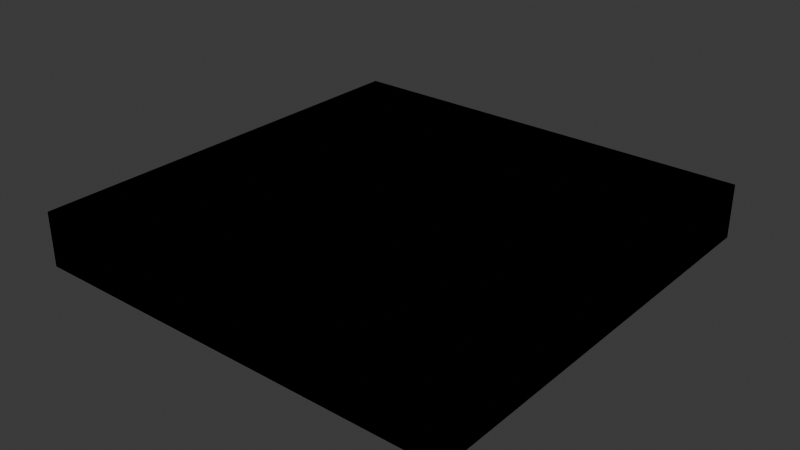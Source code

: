 # Source: untitled.blend  (saved by Blender 4.0.36; exported with 4.5.12 LTS)
import bpy
from mathutils import Matrix  # noqa: F401  (used for matrix-valued properties, if any)

bpy.ops.wm.read_factory_settings(use_empty=True)
scene = bpy.context.scene
scene.name = 'Scene'

# ---- collections
col_collection = bpy.data.collections.new('Collection'); scene.collection.children.link(col_collection)
col_collection_2 = bpy.data.collections.new('Collection 2'); scene.collection.children.link(col_collection_2)

# ---- materials (node trees are filled in below, after node groups)
mat_green = bpy.data.materials.new('Green')
mat_green.use_transparent_shadow = False

# ---- material node trees
mat_green.use_nodes = True; mat_green.node_tree.nodes.clear()
_N = mat_green.node_tree.nodes; _L = mat_green.node_tree.links
n0 = _N.new('ShaderNodeOutputMaterial'); n0.name = 'Material Output'; n0.location = (300, 300)
n1 = _N.new('ShaderNodeBsdfPrincipled'); n1.name = 'Principled BSDF'; n1.location = (10, 300)
n1.inputs[0].default_value = (0.02152, 0.8005, 0.0, 1.0)
n1.inputs[3].default_value = 1.45
_L.new(n1.outputs[0], n0.inputs[0])
n0.is_active_output = True

# ---- world
world_world = bpy.data.worlds.new('World'); scene.world = world_world
world_world.use_nodes = True; world_world.node_tree.nodes.clear()
_N = world_world.node_tree.nodes; _L = world_world.node_tree.links
n0 = _N.new('ShaderNodeOutputWorld'); n0.name = 'World Output'; n0.location = (300, 300)
n1 = _N.new('ShaderNodeBackground'); n1.name = 'Background'; n1.location = (10, 300)
n1.inputs[0].default_value = (0.05088, 0.05088, 0.05088, 1.0)
_L.new(n1.outputs[0], n0.inputs[0])
n0.is_active_output = True
world_world.color = (0.05088, 0.05088, 0.05088)
world_world.use_sun_shadow = False
world_world.sun_shadow_jitter_overblur = 0.0

# ---- meshes
me_cube = bpy.data.meshes.new('Cube')
me_cube.from_pydata([(2.0, 2.0, 0.25), (2.0, 2.0, -0.25), (2.0, -2.0, 0.25), (2.0, -2.0, -0.25), (-2.0, 2.0, 0.25), (-2.0, 2.0, -0.25), (-2.0, -2.0, 0.25), (-2.0, -2.0, -0.25)], [], [(0, 4, 6, 2), (3, 2, 6, 7), (7, 6, 4, 5), (5, 1, 3, 7), (1, 0, 2, 3), (5, 4, 0, 1)])
_uv = me_cube.uv_layers.new(name='UVMap')
_uv.uv.foreach_set('vector', [0.625, 0.5, 0.875, 0.5, 0.875, 0.75, 0.625, 0.75, 0.375, 0.75, 0.625, 0.75, 0.625, 1.0, 0.375, 1.0, 0.375, 0.0, 0.625, 0.0, 0.625, 0.25, 0.375, 0.25, 0.125, 0.5, 0.375, 0.5, 0.375, 0.75, 0.125, 0.75, 0.375, 0.5, 0.625, 0.5, 0.625, 0.75, 0.375, 0.75, 0.375, 0.25, 0.625, 0.25, 0.625, 0.5, 0.375, 0.5])
me_cube.materials.append(mat_green)
me_cube.use_mirror_vertex_groups = False
me_cube.update()

# ---- objects
ob_cube = bpy.data.objects.new('Cube', me_cube)
ob_cube_001 = bpy.data.objects.new('Cube.001', me_cube)

# ---- transforms, parenting, visibility, modifiers, constraints
ob_cube.location = (0.0, 0.0, 0.0)
ob_cube.lock_rotations_4d = False
ob_cube.empty_display_type = 'ARROWS'
ob_cube.lineart.crease_threshold = 0.0
ob_cube_001.location = (0.0, 0.0, 0.0)
ob_cube_001.lock_rotations_4d = False
ob_cube_001.empty_display_type = 'ARROWS'
ob_cube_001.lineart.crease_threshold = 0.0

# ---- collection membership
col_collection.objects.link(ob_cube)
col_collection_2.objects.link(ob_cube_001)

# ---- scene / render settings (as saved in the file)
scene.frame_start = 1; scene.frame_end = 250; scene.frame_set(1)
scene.render.engine = 'BLENDER_EEVEE_NEXT'
scene.cycles.sampling_pattern = 'TABULATED_SOBOL'
bpy.context.view_layer.update()

# ---- added for rendering (the .blend has no active camera and no usable light): camera, sun
cam_auto = bpy.data.cameras.new('AutoCamera')
cam_auto.lens = 50.0
cam_auto.sensor_width = 36.0
cam_auto.clip_end = 1000.0
ob_auto_camera = bpy.data.objects.new('AutoCamera', cam_auto)
scene.collection.objects.link(ob_auto_camera)
ob_auto_camera.location = (5.25427, -6.30512, 4.20341)
ob_auto_camera.rotation_euler = (1.09748, -7.21219e-08, 0.694738)
scene.camera = ob_auto_camera
light_auto_sun = bpy.data.lights.new('AutoSun', 'SUN')
light_auto_sun.energy = 3.0
light_auto_sun.angle = 0.0523599
ob_auto_sun = bpy.data.objects.new('AutoSun', light_auto_sun)
scene.collection.objects.link(ob_auto_sun)
ob_auto_sun.rotation_euler = (0.872665, 0.174533, 0.523599)
bpy.context.view_layer.update()
